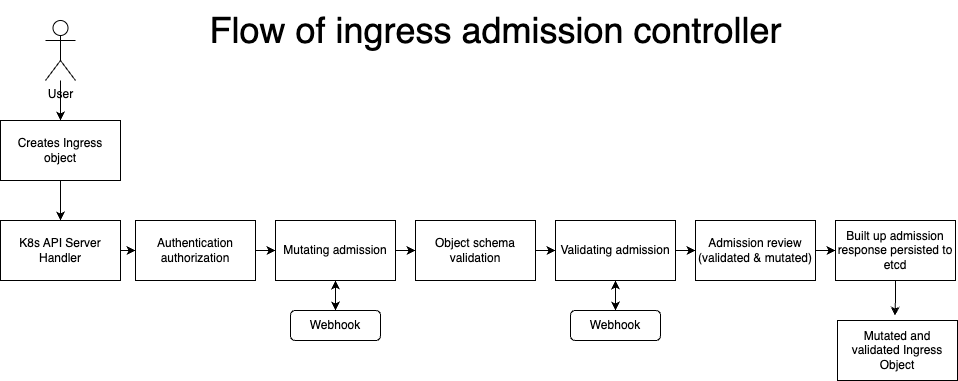

The diagram above was exported from draw.io. Its source (the exported page's mxGraphModel, read from the mxfile embedded in the PNG):
<mxGraphModel dx="1338" dy="651" grid="1" gridSize="10" guides="1" tooltips="1" connect="1" arrows="1" fold="1" page="1" pageScale="1" pageWidth="827" pageHeight="1169" math="0" shadow="0">
  <root>
    <mxCell id="0" />
    <mxCell id="1" parent="0" />
    <mxCell id="bLO315mbSgavcHwfWPY6-4" value="" style="edgeStyle=orthogonalEdgeStyle;rounded=0;orthogonalLoop=1;jettySize=auto;html=1;entryX=0.5;entryY=0;entryDx=0;entryDy=0;" edge="1" parent="1" source="bLO315mbSgavcHwfWPY6-2" target="_GaDDj5hS3OPDnL-q3OL-2">
      <mxGeometry relative="1" as="geometry">
        <mxPoint x="105" y="500" as="targetPoint" />
      </mxGeometry>
    </mxCell>
    <mxCell id="bLO315mbSgavcHwfWPY6-2" value="User" style="shape=umlActor;verticalLabelPosition=bottom;verticalAlign=top;html=1;outlineConnect=0;" vertex="1" parent="1">
      <mxGeometry x="90" y="300" width="30" height="60" as="geometry" />
    </mxCell>
    <mxCell id="L8RTqkCjjCBM6BKjylpc-18" style="edgeStyle=orthogonalEdgeStyle;rounded=0;orthogonalLoop=1;jettySize=auto;html=1;entryX=0;entryY=0.5;entryDx=0;entryDy=0;" edge="1" parent="1" source="L8RTqkCjjCBM6BKjylpc-1" target="L8RTqkCjjCBM6BKjylpc-17">
      <mxGeometry relative="1" as="geometry" />
    </mxCell>
    <mxCell id="L8RTqkCjjCBM6BKjylpc-1" value="K8s API Server Handler" style="rounded=0;whiteSpace=wrap;html=1;" vertex="1" parent="1">
      <mxGeometry x="45" y="500" width="120" height="60" as="geometry" />
    </mxCell>
    <mxCell id="L8RTqkCjjCBM6BKjylpc-43" style="edgeStyle=orthogonalEdgeStyle;rounded=0;orthogonalLoop=1;jettySize=auto;html=1;entryX=0;entryY=0.5;entryDx=0;entryDy=0;" edge="1" parent="1" source="L8RTqkCjjCBM6BKjylpc-12" target="L8RTqkCjjCBM6BKjylpc-42">
      <mxGeometry relative="1" as="geometry" />
    </mxCell>
    <mxCell id="L8RTqkCjjCBM6BKjylpc-12" value="Admission review (validated &amp;amp; mutated)" style="rounded=0;whiteSpace=wrap;html=1;" vertex="1" parent="1">
      <mxGeometry x="740" y="500" width="120" height="60" as="geometry" />
    </mxCell>
    <mxCell id="L8RTqkCjjCBM6BKjylpc-36" style="edgeStyle=orthogonalEdgeStyle;rounded=0;orthogonalLoop=1;jettySize=auto;html=1;entryX=0;entryY=0.5;entryDx=0;entryDy=0;" edge="1" parent="1" source="L8RTqkCjjCBM6BKjylpc-17" target="L8RTqkCjjCBM6BKjylpc-19">
      <mxGeometry relative="1" as="geometry" />
    </mxCell>
    <mxCell id="L8RTqkCjjCBM6BKjylpc-17" value="Authentication authorization" style="rounded=0;whiteSpace=wrap;html=1;" vertex="1" parent="1">
      <mxGeometry x="180" y="500" width="120" height="60" as="geometry" />
    </mxCell>
    <mxCell id="L8RTqkCjjCBM6BKjylpc-30" style="edgeStyle=orthogonalEdgeStyle;rounded=0;orthogonalLoop=1;jettySize=auto;html=1;entryX=0.5;entryY=0;entryDx=0;entryDy=0;" edge="1" parent="1" source="L8RTqkCjjCBM6BKjylpc-19" target="L8RTqkCjjCBM6BKjylpc-28">
      <mxGeometry relative="1" as="geometry" />
    </mxCell>
    <mxCell id="L8RTqkCjjCBM6BKjylpc-31" value="" style="edgeStyle=orthogonalEdgeStyle;rounded=0;orthogonalLoop=1;jettySize=auto;html=1;" edge="1" parent="1" source="L8RTqkCjjCBM6BKjylpc-19" target="L8RTqkCjjCBM6BKjylpc-28">
      <mxGeometry relative="1" as="geometry" />
    </mxCell>
    <mxCell id="L8RTqkCjjCBM6BKjylpc-37" style="edgeStyle=orthogonalEdgeStyle;rounded=0;orthogonalLoop=1;jettySize=auto;html=1;entryX=0;entryY=0.5;entryDx=0;entryDy=0;" edge="1" parent="1" source="L8RTqkCjjCBM6BKjylpc-19" target="L8RTqkCjjCBM6BKjylpc-27">
      <mxGeometry relative="1" as="geometry" />
    </mxCell>
    <mxCell id="L8RTqkCjjCBM6BKjylpc-19" value="Mutating admission" style="rounded=0;whiteSpace=wrap;html=1;" vertex="1" parent="1">
      <mxGeometry x="320" y="500" width="120" height="60" as="geometry" />
    </mxCell>
    <mxCell id="L8RTqkCjjCBM6BKjylpc-26" value="&lt;font style=&quot;font-size: 36px;&quot;&gt;Flow of ingress admission controller&lt;/font&gt;" style="text;html=1;align=center;verticalAlign=middle;resizable=0;points=[];autosize=1;strokeColor=none;fillColor=none;" vertex="1" parent="1">
      <mxGeometry x="240" y="280" width="600" height="60" as="geometry" />
    </mxCell>
    <mxCell id="L8RTqkCjjCBM6BKjylpc-38" style="edgeStyle=orthogonalEdgeStyle;rounded=0;orthogonalLoop=1;jettySize=auto;html=1;" edge="1" parent="1" source="L8RTqkCjjCBM6BKjylpc-27" target="L8RTqkCjjCBM6BKjylpc-33">
      <mxGeometry relative="1" as="geometry" />
    </mxCell>
    <mxCell id="L8RTqkCjjCBM6BKjylpc-27" value="Object schema validation" style="rounded=0;whiteSpace=wrap;html=1;" vertex="1" parent="1">
      <mxGeometry x="460" y="500" width="120" height="60" as="geometry" />
    </mxCell>
    <mxCell id="L8RTqkCjjCBM6BKjylpc-32" style="edgeStyle=orthogonalEdgeStyle;rounded=0;orthogonalLoop=1;jettySize=auto;html=1;entryX=0.5;entryY=1;entryDx=0;entryDy=0;" edge="1" parent="1" source="L8RTqkCjjCBM6BKjylpc-28" target="L8RTqkCjjCBM6BKjylpc-19">
      <mxGeometry relative="1" as="geometry" />
    </mxCell>
    <mxCell id="L8RTqkCjjCBM6BKjylpc-28" value="Webhook" style="rounded=1;whiteSpace=wrap;html=1;" vertex="1" parent="1">
      <mxGeometry x="335" y="590" width="90" height="30" as="geometry" />
    </mxCell>
    <mxCell id="L8RTqkCjjCBM6BKjylpc-34" style="edgeStyle=orthogonalEdgeStyle;rounded=0;orthogonalLoop=1;jettySize=auto;html=1;entryX=0.5;entryY=1;entryDx=0;entryDy=0;" edge="1" parent="1" source="L8RTqkCjjCBM6BKjylpc-29" target="L8RTqkCjjCBM6BKjylpc-33">
      <mxGeometry relative="1" as="geometry" />
    </mxCell>
    <mxCell id="L8RTqkCjjCBM6BKjylpc-29" value="Webhook" style="rounded=1;whiteSpace=wrap;html=1;" vertex="1" parent="1">
      <mxGeometry x="615" y="590" width="90" height="30" as="geometry" />
    </mxCell>
    <mxCell id="L8RTqkCjjCBM6BKjylpc-35" style="edgeStyle=orthogonalEdgeStyle;rounded=0;orthogonalLoop=1;jettySize=auto;html=1;entryX=0.5;entryY=0;entryDx=0;entryDy=0;" edge="1" parent="1" source="L8RTqkCjjCBM6BKjylpc-33" target="L8RTqkCjjCBM6BKjylpc-29">
      <mxGeometry relative="1" as="geometry" />
    </mxCell>
    <mxCell id="L8RTqkCjjCBM6BKjylpc-40" style="edgeStyle=orthogonalEdgeStyle;rounded=0;orthogonalLoop=1;jettySize=auto;html=1;entryX=0;entryY=0.5;entryDx=0;entryDy=0;" edge="1" parent="1" source="L8RTqkCjjCBM6BKjylpc-33" target="L8RTqkCjjCBM6BKjylpc-12">
      <mxGeometry relative="1" as="geometry" />
    </mxCell>
    <mxCell id="L8RTqkCjjCBM6BKjylpc-33" value="Validating admission" style="rounded=0;whiteSpace=wrap;html=1;" vertex="1" parent="1">
      <mxGeometry x="600" y="500" width="120" height="60" as="geometry" />
    </mxCell>
    <mxCell id="_GaDDj5hS3OPDnL-q3OL-29" style="edgeStyle=orthogonalEdgeStyle;rounded=0;orthogonalLoop=1;jettySize=auto;html=1;entryX=0.478;entryY=-0.081;entryDx=0;entryDy=0;entryPerimeter=0;" edge="1" parent="1" source="L8RTqkCjjCBM6BKjylpc-42" target="_GaDDj5hS3OPDnL-q3OL-6">
      <mxGeometry relative="1" as="geometry" />
    </mxCell>
    <mxCell id="L8RTqkCjjCBM6BKjylpc-42" value="Built up admission response persisted to etcd" style="rounded=0;whiteSpace=wrap;html=1;" vertex="1" parent="1">
      <mxGeometry x="880" y="500" width="120" height="60" as="geometry" />
    </mxCell>
    <mxCell id="_GaDDj5hS3OPDnL-q3OL-4" style="edgeStyle=orthogonalEdgeStyle;rounded=0;orthogonalLoop=1;jettySize=auto;html=1;entryX=0.5;entryY=0;entryDx=0;entryDy=0;" edge="1" parent="1" source="_GaDDj5hS3OPDnL-q3OL-2" target="L8RTqkCjjCBM6BKjylpc-1">
      <mxGeometry relative="1" as="geometry" />
    </mxCell>
    <mxCell id="_GaDDj5hS3OPDnL-q3OL-2" value="Creates Ingress object" style="rounded=0;whiteSpace=wrap;html=1;" vertex="1" parent="1">
      <mxGeometry x="45" y="400" width="120" height="60" as="geometry" />
    </mxCell>
    <mxCell id="_GaDDj5hS3OPDnL-q3OL-6" value="Mutated and validated Ingress Object" style="rounded=0;whiteSpace=wrap;html=1;" vertex="1" parent="1">
      <mxGeometry x="882" y="600" width="120" height="60" as="geometry" />
    </mxCell>
  </root>
</mxGraphModel>